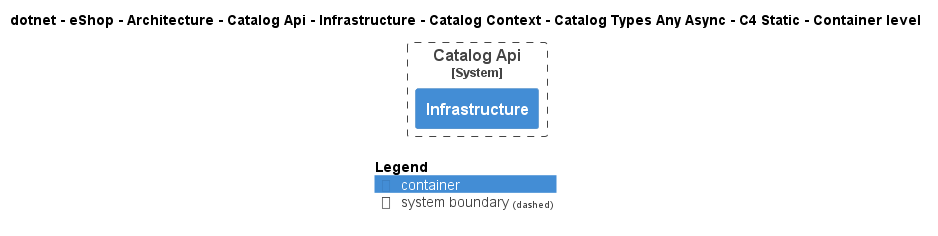

The diagram above was rendered by PlantUML. Its source (embedded in the PNG):
@startuml
!pragma layout smetana
!include ..\..\..\..\..\..\..\..\..\..\..\.c4s\C4_Container.puml

AddElementTag("c4interflow:lifecycle:new", $bgColor=green, $fontColor=#ffffff, $borderColor=green, $shadowing="False")
AddElementTag("c4interflow:lifecycle:changed", $bgColor=orange, $fontColor=#ffffff, $borderColor=orange, $shadowing="False")
AddElementTag("c4interflow:lifecycle:removed", $bgColor=red, $fontColor=#ffffff, $borderColor=red, $shadowing="False")

AddRelTag("c4interflow:lifecycle:new", $textColor=green, $lineColor=green)
AddRelTag("c4interflow:lifecycle:changed", $textColor=orange, $lineColor=orange)
AddRelTag("c4interflow:lifecycle:removed", $textColor=red, $lineColor=red)

SHOW_PERSON_PORTRAIT()
LAYOUT_TOP_DOWN()

skinparam linetype polyline

title dotnet - eShop - Architecture - Catalog Api - Infrastructure - Catalog Context - Catalog Types Any Async - C4 Static - Container level


System_Boundary(dotnet.eShop.Architecture.SoftwareSystems.CatalogApi, "Catalog Api") {
    Container(dotnet.eShop.Architecture.SoftwareSystems.CatalogApi.Containers.Infrastructure, "Infrastructure", "", "")
}



SHOW_LEGEND()
@enduml